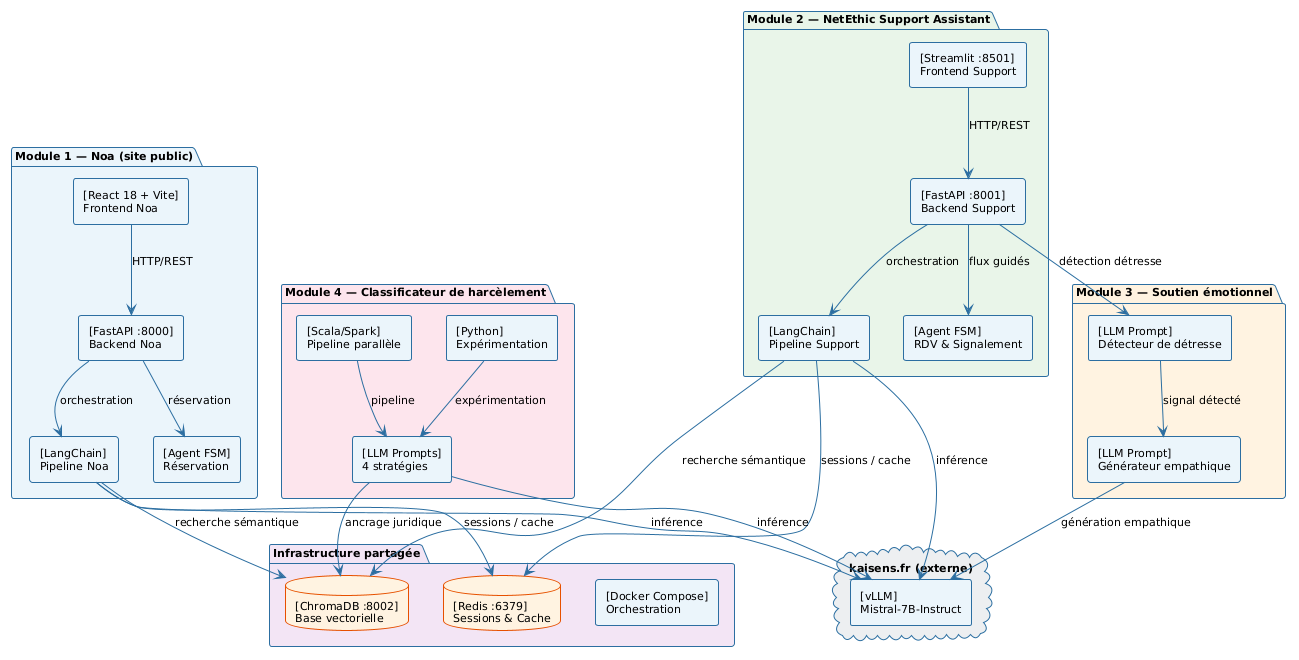

The diagram above was rendered by PlantUML. Its source (embedded in the PNG):
@startuml
!theme plain
skinparam componentStyle rectangle
skinparam packageBorderColor #2C6EA0
skinparam componentBorderColor #2C6EA0
skinparam componentBackgroundColor #EBF4FB
skinparam databaseBackgroundColor #FFF3E0
skinparam databaseBorderColor #E65100
skinparam defaultFontName Arial
skinparam defaultFontSize 11
skinparam ArrowColor #2C6EA0

' ─── Module 1 : Noa ───────────────────────────────────────
package "Module 1 — Noa (site public)" #EBF4FB {
  component "[React 18 + Vite]\nFrontend Noa" as FE_Noa
  component "[FastAPI :8000]\nBackend Noa" as BE_Noa
  component "[LangChain]\nPipeline Noa" as LC_Noa
  component "[Agent FSM]\nRéservation" as FSM_Noa
}

' ─── Module 2 : Support Assistant ────────────────────────
package "Module 2 — NetEthic Support Assistant" #E8F5E9 {
  component "[Streamlit :8501]\nFrontend Support" as FE_Sup
  component "[FastAPI :8001]\nBackend Support" as BE_Sup
  component "[LangChain]\nPipeline Support" as LC_Sup
  component "[Agent FSM]\nRDV & Signalement" as FSM_Sup
}

' ─── Module 3 : Soutien émotionnel ───────────────────────
package "Module 3 — Soutien émotionnel" #FFF3E0 {
  component "[LLM Prompt]\nDétecteur de détresse" as Detect_Emo
  component "[LLM Prompt]\nGénérateur empathique" as Gen_Emo
}

' ─── Module 4 : Classificateur ───────────────────────────
package "Module 4 — Classificateur de harcèlement" #FCE4EC {
  component "[Scala/Spark]\nPipeline parallèle" as Spark
  component "[Python]\nExpérimentation" as PyClass
  component "[LLM Prompts]\n4 stratégies" as Strats
}

' ─── Composants partagés ─────────────────────────────────
package "Infrastructure partagée" #F3E5F5 {
  database "[Redis :6379]\nSessions & Cache" as Redis
  database "[ChromaDB :8002]\nBase vectorielle" as Chroma
  component "[Docker Compose]\nOrchestration" as Docker
}

' ─── Serveur externe ─────────────────────────────────────
cloud "kaisens.fr (externe)" #ECEFF1 {
  component "[vLLM]\nMistral-7B-Instruct" as LLM_Server
}

' ─── Connexions Module 1 ─────────────────────────────────
FE_Noa    --> BE_Noa   : HTTP/REST
BE_Noa    --> LC_Noa   : orchestration
LC_Noa    --> Redis    : sessions / cache
LC_Noa    --> Chroma   : recherche sémantique
LC_Noa    --> LLM_Server : inférence
BE_Noa    --> FSM_Noa  : réservation

' ─── Connexions Module 2 ─────────────────────────────────
FE_Sup    --> BE_Sup   : HTTP/REST
BE_Sup    --> LC_Sup   : orchestration
LC_Sup    --> Redis    : sessions / cache
LC_Sup    --> Chroma   : recherche sémantique
LC_Sup    --> LLM_Server : inférence
BE_Sup    --> FSM_Sup  : flux guidés

' ─── Module 3 intégré dans Module 2 ──────────────────────
BE_Sup    --> Detect_Emo : détection détresse
Detect_Emo --> Gen_Emo   : signal détecté
Gen_Emo   --> LLM_Server : génération empathique

' ─── Connexions Module 4 ─────────────────────────────────
Spark     --> Strats   : pipeline
PyClass   --> Strats   : expérimentation
Strats    --> LLM_Server : inférence
Strats    --> Chroma   : ancrage juridique
@enduml